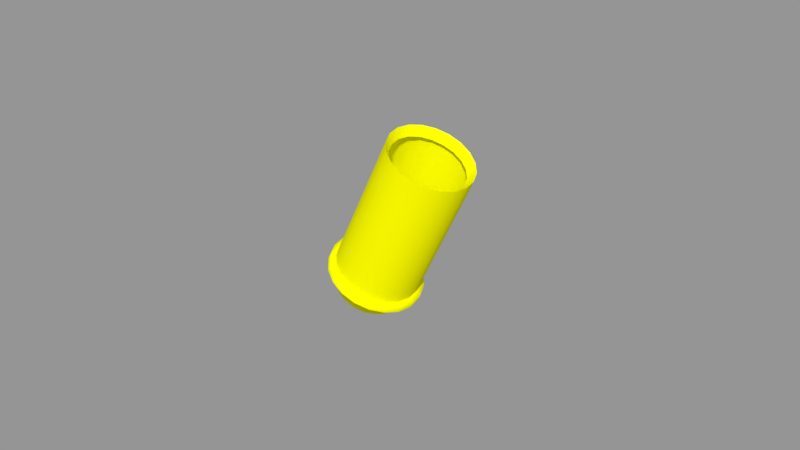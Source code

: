 # Source: Pommel_Quigon.blend  (saved by Blender 2.79.0; exported with 4.5.12 LTS)
import bpy
from mathutils import Matrix  # noqa: F401  (used for matrix-valued properties, if any)

bpy.ops.wm.read_factory_settings(use_empty=True)
scene = bpy.context.scene
scene.name = 'Scene'

# ---- collections
col_collection_1 = bpy.data.collections.new('Collection 1'); scene.collection.children.link(col_collection_1)

# ---- materials (node trees are filled in below, after node groups)
mat_blinn4sg = bpy.data.materials.new('blinn4SG')
mat_blinn4sg.alpha_threshold = 0.0
mat_blinn4sg.use_transparent_shadow = False
mat_blinn4sg.diffuse_color = (1.0, 1.0, 0.0, 1.0)
mat_blinn4sg.specular_color = (0.5, 0.5, 0.5)
mat_blinn4sg.roughness = 0.5
mat_blinn4sg.specular_intensity = 1.0

# ---- material node trees

# ---- meshes
me_pommel_qui_gon_qui_gon_grp = bpy.data.meshes.new('Pommel_Qui_gon Qui_gon_GRP')
me_pommel_qui_gon_qui_gon_grp.from_pydata([(-3.492, -10.65, 0.4169), (-3.665, -10.57, 0.793), (-5.496, -14.89, 0.4169), (-5.669, -14.81, 0.793), (-3.935, -10.44, 1.091), (-5.939, -14.68, 1.091), (-4.275, -10.28, 1.283), (-6.279, -14.52, 1.283), (-4.652, -10.1, 1.349), (-6.656, -14.34, 1.349), (-5.029, -9.922, 1.283), (-7.033, -14.16, 1.283), (-5.369, -9.762, 1.091), (-7.373, -14.0, 1.091), (-5.639, -9.634, 0.7931), (-7.643, -13.87, 0.7931), (-5.812, -9.552, 0.4169), (-7.816, -13.79, 0.4169), (-5.872, -9.524, 4.3e-05), (-7.876, -13.76, 4.3e-05), (-5.812, -9.552, -0.4169), (-7.816, -13.79, -0.4169), (-5.639, -9.634, -0.793), (-7.643, -13.87, -0.793), (-5.369, -9.762, -1.091), (-7.373, -14.0, -1.091), (-5.029, -9.922, -1.283), (-7.033, -14.16, -1.283), (-4.652, -10.1, -1.349), (-6.656, -14.34, -1.349), (-4.275, -10.28, -1.283), (-6.279, -14.52, -1.283), (-3.935, -10.44, -1.091), (-5.939, -14.68, -1.091), (-3.665, -10.57, -0.793), (-5.67, -14.81, -0.793), (-3.492, -10.65, -0.4169), (-5.496, -14.89, -0.4169), (-3.432, -10.68, -6.3e-05), (-5.437, -14.92, -6.3e-05), (-5.377, -15.01, 0.4693), (-5.571, -14.92, 0.8928), (-5.874, -14.78, 1.228), (-6.258, -14.59, 1.444), (-6.681, -14.39, 1.519), (-7.107, -14.19, 1.444), (-7.49, -14.01, 1.228), (-7.793, -13.87, 0.8931), (-7.988, -13.78, 0.4686), (-8.056, -13.74, 0.000387), (-7.988, -13.78, -0.4691), (-7.793, -13.87, -0.8928), (-7.49, -14.01, -1.228), (-7.107, -14.19, -1.444), (-6.682, -14.39, -1.518), (-6.257, -14.59, -1.444), (-5.875, -14.78, -1.228), (-5.571, -14.92, -0.8924), (-5.376, -15.01, -0.4688), (-5.309, -15.04, -0.00043), (-5.464, -15.2, 0.4693), (-5.658, -15.1, 0.8929), (-5.962, -14.96, 1.228), (-6.346, -14.78, 1.444), (-6.769, -14.58, 1.519), (-7.194, -14.38, 1.444), (-7.578, -14.2, 1.228), (-7.88, -14.05, 0.8931), (-8.076, -13.96, 0.4686), (-8.143, -13.93, 0.000417), (-8.076, -13.96, -0.4691), (-7.881, -14.05, -0.8928), (-7.577, -14.2, -1.228), (-7.194, -14.38, -1.444), (-6.769, -14.58, -1.518), (-6.345, -14.78, -1.444), (-5.962, -14.96, -1.228), (-5.659, -15.1, -0.8924), (-5.463, -15.2, -0.4688), (-5.396, -15.23, -0.000474), (-5.686, -15.1, 0.3924), (-5.855, -15.02, 0.7428), (-6.112, -14.9, 1.035), (-6.421, -14.75, 1.209), (-6.786, -14.58, 1.268), (-7.119, -14.42, 1.212), (-7.427, -14.28, 1.033), (-7.694, -14.15, 0.7395), (-7.853, -14.07, 0.4015), (-7.906, -14.05, -0.004606), (-7.856, -14.07, -0.393), (-7.688, -14.16, -0.7414), (-7.433, -14.27, -1.037), (-7.119, -14.42, -1.204), (-6.779, -14.58, -1.273), (-6.43, -14.75, -1.209), (-6.108, -14.9, -1.029), (-5.851, -15.02, -0.7457), (-5.692, -15.1, -0.3968), (-5.635, -15.12, 0.005273), (-7.766, -14.97, -0.2389), (-7.662, -15.02, -0.4482), (-7.794, -14.96, -0.004956), (-7.763, -14.97, 0.2431), (-7.667, -15.01, 0.4448), (-7.505, -15.09, 0.6242), (-7.508, -15.09, -0.6293), (-7.32, -15.18, -0.7277), (-7.103, -15.28, -0.7713), (-6.893, -15.38, -0.7321), (-6.699, -15.47, -0.6231), (-6.543, -15.55, -0.4518), (-6.447, -15.59, -0.2414), (-6.413, -15.61, 0.003255), (-6.442, -15.59, 0.2356), (-6.545, -15.55, 0.4475), (-6.701, -15.47, 0.6259), (-6.887, -15.38, 0.7296), (-7.108, -15.28, 0.7658), (-7.319, -15.18, 0.7318), (-6.267, -15.52, 0.6198), (-6.124, -15.59, 0.3269), (-6.483, -15.42, 0.8664), (-6.083, -15.61, 0.005494), (-6.739, -15.3, 1.01), (-7.045, -15.15, 1.059), (-7.343, -15.01, 1.012), (-7.6, -14.89, 0.8636), (-7.824, -14.79, 0.6156), (-7.956, -14.72, 0.337), (-7.999, -14.71, -0.00586), (-7.96, -14.72, -0.3291), (-7.817, -14.79, -0.6182), (-7.604, -14.89, -0.8684), (-7.344, -15.01, -1.004), (-7.038, -15.16, -1.064), (-6.748, -15.3, -1.011), (-6.479, -15.42, -0.8603), (-6.264, -15.52, -0.6238), (-6.13, -15.59, -0.3329), (-6.42, -15.6, 0.2438), (-6.526, -15.55, 0.463), (-6.688, -15.48, 0.6476), (-6.879, -15.39, 0.7547), (-7.108, -15.28, 0.7922), (-7.326, -15.18, 0.757), (-7.519, -15.08, 0.6458), (-7.687, -15.01, 0.4601), (-7.785, -14.96, 0.2516), (-7.818, -14.94, -0.005096), (-7.789, -14.96, -0.2471), (-7.682, -15.01, -0.4636), (-7.522, -15.08, -0.651), (-7.328, -15.18, -0.7528), (-7.103, -15.28, -0.7978), (-6.886, -15.38, -0.7573), (-6.685, -15.48, -0.6445), (-6.524, -15.55, -0.4674), (-6.424, -15.6, -0.2497), (-6.389, -15.62, 0.003399), (-3.926, -10.77, 0.6857), (-3.776, -10.84, 0.3605), (-4.159, -10.66, 0.9436), (-4.453, -10.52, 1.109), (-4.779, -10.37, 1.167), (-5.105, -10.22, 1.109), (-5.399, -10.08, 0.9437), (-5.632, -9.966, 0.6857), (-5.782, -9.895, 0.3604), (-5.834, -9.871, 3.8e-05), (-5.782, -9.895, -0.3605), (-5.632, -9.966, -0.6857), (-5.399, -10.08, -0.9437), (-5.105, -10.22, -1.109), (-4.779, -10.37, -1.167), (-4.453, -10.52, -1.109), (-4.159, -10.66, -0.9437), (-3.926, -10.77, -0.6856), (-3.776, -10.84, -0.3604), (-3.724, -10.87, -5.3e-05)], [], [(0, 1, 2), (2, 1, 3), (1, 4, 3), (3, 4, 5), (4, 6, 5), (5, 6, 7), (6, 8, 7), (7, 8, 9), (8, 10, 9), (9, 10, 11), (10, 12, 11), (11, 12, 13), (12, 14, 13), (13, 14, 15), (14, 16, 15), (15, 16, 17), (16, 18, 17), (17, 18, 19), (18, 20, 19), (19, 20, 21), (20, 22, 21), (21, 22, 23), (22, 24, 23), (23, 24, 25), (24, 26, 25), (25, 26, 27), (26, 28, 27), (27, 28, 29), (28, 30, 29), (29, 30, 31), (30, 32, 31), (31, 32, 33), (32, 34, 33), (33, 34, 35), (34, 36, 35), (35, 36, 37), (36, 38, 37), (37, 38, 39), (38, 0, 39), (39, 0, 2), (2, 3, 40), (40, 3, 41), (5, 42, 3), (3, 42, 41), (5, 7, 42), (42, 7, 43), (7, 9, 43), (43, 9, 44), (9, 11, 44), (44, 11, 45), (11, 13, 45), (45, 13, 46), (13, 15, 46), (46, 15, 47), (15, 17, 47), (47, 17, 48), (17, 19, 48), (48, 19, 49), (21, 50, 19), (19, 50, 49), (23, 51, 21), (21, 51, 50), (25, 52, 23), (23, 52, 51), (27, 53, 25), (25, 53, 52), (29, 54, 27), (27, 54, 53), (29, 31, 54), (54, 31, 55), (31, 33, 55), (55, 33, 56), (33, 35, 56), (56, 35, 57), (35, 37, 57), (57, 37, 58), (37, 39, 58), (58, 39, 59), (2, 40, 39), (39, 40, 59), (40, 41, 60), (60, 41, 61), (41, 42, 61), (61, 42, 62), (42, 43, 62), (62, 43, 63), (43, 44, 63), (63, 44, 64), (44, 45, 64), (64, 45, 65), (45, 46, 65), (65, 46, 66), (46, 47, 66), (66, 47, 67), (47, 48, 67), (67, 48, 68), (48, 49, 68), (68, 49, 69), (49, 50, 69), (69, 50, 70), (50, 51, 70), (70, 51, 71), (51, 52, 71), (71, 52, 72), (52, 53, 72), (72, 53, 73), (53, 54, 73), (73, 54, 74), (54, 55, 74), (74, 55, 75), (55, 56, 75), (75, 56, 76), (56, 57, 76), (76, 57, 77), (57, 58, 77), (77, 58, 78), (58, 59, 78), (78, 59, 79), (59, 40, 79), (79, 40, 60), (60, 61, 80), (80, 61, 81), (61, 62, 81), (81, 62, 82), (62, 63, 82), (82, 63, 83), (63, 64, 83), (83, 64, 84), (64, 65, 84), (84, 65, 85), (66, 86, 65), (65, 86, 85), (67, 87, 66), (66, 87, 86), (68, 88, 67), (67, 88, 87), (69, 89, 68), (68, 89, 88), (69, 70, 89), (89, 70, 90), (70, 71, 90), (90, 71, 91), (71, 72, 91), (91, 72, 92), (72, 73, 92), (92, 73, 93), (74, 94, 73), (73, 94, 93), (75, 95, 74), (74, 95, 94), (76, 96, 75), (75, 96, 95), (77, 97, 76), (76, 97, 96), (78, 98, 77), (77, 98, 97), (79, 99, 78), (78, 99, 98), (79, 60, 99), (99, 60, 80), (100, 101, 102), (102, 101, 103), (103, 101, 104), (104, 101, 105), (101, 106, 105), (106, 107, 105), (107, 108, 105), (108, 109, 105), (109, 110, 105), (110, 111, 105), (111, 112, 105), (112, 113, 105), (113, 114, 105), (114, 115, 105), (115, 116, 105), (116, 117, 105), (117, 118, 105), (118, 119, 105), (120, 121, 81), (81, 121, 80), (120, 81, 122), (122, 81, 82), (123, 99, 121), (121, 99, 80), (122, 82, 124), (124, 82, 83), (124, 83, 125), (125, 83, 84), (125, 84, 126), (126, 84, 85), (127, 126, 86), (86, 126, 85), (128, 127, 87), (87, 127, 86), (129, 128, 88), (88, 128, 87), (130, 129, 89), (89, 129, 88), (130, 89, 131), (131, 89, 90), (132, 131, 91), (91, 131, 90), (132, 91, 133), (133, 91, 92), (133, 92, 134), (134, 92, 93), (134, 93, 135), (135, 93, 94), (136, 135, 95), (95, 135, 94), (137, 136, 96), (96, 136, 95), (138, 137, 97), (97, 137, 96), (139, 138, 98), (98, 138, 97), (123, 139, 99), (99, 139, 98), (121, 120, 140), (140, 120, 141), (122, 142, 120), (120, 142, 141), (122, 124, 142), (142, 124, 143), (124, 125, 143), (143, 125, 144), (126, 145, 125), (125, 145, 144), (126, 127, 145), (145, 127, 146), (127, 128, 146), (146, 128, 147), (129, 148, 128), (128, 148, 147), (129, 130, 148), (148, 130, 149), (131, 150, 130), (130, 150, 149), (131, 132, 150), (150, 132, 151), (133, 152, 132), (132, 152, 151), (133, 134, 152), (152, 134, 153), (135, 154, 134), (134, 154, 153), (136, 155, 135), (135, 155, 154), (137, 156, 136), (136, 156, 155), (138, 157, 137), (137, 157, 156), (139, 158, 138), (138, 158, 157), (123, 159, 139), (139, 159, 158), (121, 140, 123), (123, 140, 159), (148, 149, 103), (103, 149, 102), (150, 100, 149), (149, 100, 102), (150, 151, 100), (100, 151, 101), (152, 106, 151), (151, 106, 101), (152, 153, 106), (106, 153, 107), (154, 108, 153), (153, 108, 107), (154, 155, 108), (108, 155, 109), (155, 156, 109), (109, 156, 110), (156, 157, 110), (110, 157, 111), (157, 158, 111), (111, 158, 112), (158, 159, 112), (112, 159, 113), (140, 114, 159), (159, 114, 113), (140, 141, 114), (114, 141, 115), (142, 116, 141), (141, 116, 115), (142, 143, 116), (116, 143, 117), (143, 144, 117), (117, 144, 118), (145, 119, 144), (144, 119, 118), (145, 146, 119), (119, 146, 105), (146, 147, 105), (105, 147, 104), (148, 103, 147), (147, 103, 104), (1, 0, 160), (160, 0, 161), (4, 1, 162), (162, 1, 160), (6, 4, 163), (163, 4, 162), (8, 6, 164), (164, 6, 163), (10, 8, 165), (165, 8, 164), (12, 10, 166), (166, 10, 165), (14, 12, 167), (167, 12, 166), (16, 14, 168), (168, 14, 167), (18, 16, 169), (169, 16, 168), (20, 18, 170), (170, 18, 169), (22, 20, 171), (171, 20, 170), (24, 22, 172), (172, 22, 171), (26, 24, 173), (173, 24, 172), (28, 26, 174), (174, 26, 173), (30, 28, 175), (175, 28, 174), (32, 30, 176), (176, 30, 175), (34, 32, 177), (177, 32, 176), (36, 34, 178), (178, 34, 177), (38, 36, 179), (179, 36, 178), (0, 38, 161), (161, 38, 179)])
me_pommel_qui_gon_qui_gon_grp.polygons.foreach_set('use_smooth', [True] * 338)
_k = set([(0, 1), (0, 38), (1, 4), (2, 3), (2, 39), (3, 5), (4, 6), (5, 7), (6, 8), (7, 9), (8, 10), (9, 11), (10, 12), (11, 13), (12, 14), (13, 15), (14, 16), (15, 17), (16, 18), (17, 19), (18, 20), (19, 21), (20, 22), (21, 23), (22, 24), (23, 25), (24, 26), (25, 27), (26, 28), (27, 29), (28, 30), (29, 31), (30, 32), (31, 33), (32, 34), (33, 35), (34, 36), (35, 37), (36, 38), (37, 39), (60, 61), (60, 79), (61, 62), (62, 63), (63, 64), (64, 65), (65, 66), (66, 67), (67, 68), (68, 69), (69, 70), (70, 71), (71, 72), (72, 73), (73, 74), (74, 75), (75, 76), (76, 77), (77, 78), (78, 79), (80, 81), (80, 99), (81, 82), (82, 83), (83, 84), (84, 85), (85, 86), (86, 87), (87, 88), (88, 89), (89, 90), (90, 91), (91, 92), (92, 93), (93, 94), (94, 95), (95, 96), (96, 97), (97, 98), (98, 99), (160, 161), (160, 162), (161, 179), (162, 163), (163, 164), (164, 165), (165, 166), (166, 167), (167, 168), (168, 169), (169, 170), (170, 171), (171, 172), (172, 173), (173, 174), (174, 175), (175, 176), (176, 177), (177, 178), (178, 179)])
me_pommel_qui_gon_qui_gon_grp.attributes.new('sharp_edge', 'BOOLEAN', 'EDGE').data.foreach_set('value', [ (min(e.vertices), max(e.vertices)) in _k for e in me_pommel_qui_gon_qui_gon_grp.edges])
_uv = me_pommel_qui_gon_qui_gon_grp.uv_layers.new(name='UVMap')
_uv.uv.foreach_set('vector', [0.2234, 0.9658, 0.2091, 0.9659, 0.2229, 0.8033, 0.2229, 0.8033, 0.2091, 0.9659, 0.2081, 0.8033, 0.2091, 0.9659, 0.1947, 0.966, 0.2081, 0.8033, 0.2081, 0.8033, 0.1947, 0.966, 0.1934, 0.8034, 0.1947, 0.966, 0.1803, 0.9662, 0.1934, 0.8034, 0.1934, 0.8034, 0.1803, 0.9662, 0.1786, 0.8035, 0.1803, 0.9662, 0.1659, 0.9663, 0.1786, 0.8035, 0.1786, 0.8035, 0.1659, 0.9663, 0.1638, 0.8037, 0.1659, 0.9663, 0.1516, 0.9666, 0.1638, 0.8037, 0.1638, 0.8037, 0.1516, 0.9666, 0.149, 0.8039, 0.1516, 0.9666, 0.1372, 0.9668, 0.149, 0.8039, 0.149, 0.8039, 0.1372, 0.9668, 0.1342, 0.8042, 0.1372, 0.9668, 0.1228, 0.9671, 0.1342, 0.8042, 0.1342, 0.8042, 0.1228, 0.9671, 0.1194, 0.8045, 0.1228, 0.9671, 0.1084, 0.9674, 0.1194, 0.8045, 0.1194, 0.8045, 0.1084, 0.9674, 0.1046, 0.8048, 0.1084, 0.9674, 0.09406, 0.9678, 0.1046, 0.8048, 0.1046, 0.8048, 0.09406, 0.9678, 0.08984, 0.8052, 0.09406, 0.9678, 0.07967, 0.9682, 0.08984, 0.8052, 0.08984, 0.8052, 0.07967, 0.9682, 0.07507, 0.8057, 0.07967, 0.9682, 0.06527, 0.9687, 0.07507, 0.8057, 0.07507, 0.8057, 0.06527, 0.9687, 0.0603, 0.8061, 0.06527, 0.9687, 0.05085, 0.9694, 0.0603, 0.8061, 0.0603, 0.8061, 0.05085, 0.9694, 0.04556, 0.8066, 0.05085, 0.9694, 0.03638, 0.9703, 0.04556, 0.8066, 0.04556, 0.8066, 0.03638, 0.9703, 0.03085, 0.8072, 0.03638, 0.9703, 0.02184, 0.9716, 0.03085, 0.8072, 0.03085, 0.8072, 0.02184, 0.9716, 0.01622, 0.8077, 0.31, 0.9678, 0.2954, 0.9668, 0.3116, 0.8038, 0.3116, 0.8038, 0.2954, 0.9668, 0.2968, 0.8036, 0.2954, 0.9668, 0.281, 0.9662, 0.2968, 0.8036, 0.2968, 0.8036, 0.281, 0.9662, 0.2821, 0.8035, 0.281, 0.9662, 0.2666, 0.966, 0.2821, 0.8035, 0.2821, 0.8035, 0.2666, 0.966, 0.2673, 0.8034, 0.2666, 0.966, 0.2522, 0.9658, 0.2673, 0.8034, 0.2673, 0.8034, 0.2522, 0.9658, 0.2525, 0.8033, 0.2522, 0.9658, 0.2378, 0.9658, 0.2525, 0.8033, 0.2525, 0.8033, 0.2378, 0.9658, 0.2377, 0.8032, 0.2378, 0.9658, 0.2234, 0.9658, 0.2377, 0.8032, 0.2377, 0.8032, 0.2234, 0.9658, 0.2229, 0.8033, 0.8475, 0.7947, 0.833, 0.7757, 0.8565, 0.7899, 0.8565, 0.7899, 0.833, 0.7757, 0.84, 0.7683, 0.8133, 0.7621, 0.8177, 0.753, 0.833, 0.7757, 0.833, 0.7757, 0.8177, 0.753, 0.84, 0.7683, 0.8133, 0.7621, 0.7904, 0.7553, 0.8177, 0.753, 0.8177, 0.753, 0.7904, 0.7553, 0.7917, 0.7452, 0.7904, 0.7553, 0.7664, 0.7559, 0.7917, 0.7452, 0.7917, 0.7452, 0.7664, 0.7559, 0.7646, 0.7459, 0.7664, 0.7559, 0.7438, 0.7638, 0.7646, 0.7459, 0.7646, 0.7459, 0.7438, 0.7638, 0.7389, 0.7549, 0.7438, 0.7638, 0.7248, 0.7784, 0.7389, 0.7549, 0.7389, 0.7549, 0.7248, 0.7784, 0.7173, 0.7714, 0.7248, 0.7784, 0.7112, 0.7981, 0.7173, 0.7714, 0.7173, 0.7714, 0.7112, 0.7981, 0.702, 0.7937, 0.7112, 0.7981, 0.7044, 0.821, 0.702, 0.7937, 0.702, 0.7937, 0.7044, 0.821, 0.6942, 0.8197, 0.7044, 0.821, 0.705, 0.845, 0.6942, 0.8197, 0.6942, 0.8197, 0.705, 0.845, 0.6949, 0.8468, 0.713, 0.8676, 0.704, 0.8724, 0.705, 0.845, 0.705, 0.845, 0.704, 0.8724, 0.6949, 0.8468, 0.7275, 0.8866, 0.7204, 0.894, 0.713, 0.8676, 0.713, 0.8676, 0.7204, 0.894, 0.704, 0.8724, 0.7472, 0.9001, 0.7427, 0.9093, 0.7275, 0.8866, 0.7275, 0.8866, 0.7427, 0.9093, 0.7204, 0.894, 0.7702, 0.907, 0.7688, 0.9171, 0.7472, 0.9001, 0.7472, 0.9001, 0.7688, 0.9171, 0.7427, 0.9093, 0.7941, 0.9064, 0.7959, 0.9164, 0.7702, 0.907, 0.7702, 0.907, 0.7959, 0.9164, 0.7688, 0.9171, 0.7941, 0.9064, 0.8166, 0.8984, 0.7959, 0.9164, 0.7959, 0.9164, 0.8166, 0.8984, 0.8215, 0.9073, 0.8166, 0.8984, 0.8357, 0.8839, 0.8215, 0.9073, 0.8215, 0.9073, 0.8357, 0.8839, 0.843, 0.8909, 0.8357, 0.8839, 0.8493, 0.8642, 0.843, 0.8909, 0.843, 0.8909, 0.8493, 0.8642, 0.8584, 0.8686, 0.8493, 0.8642, 0.8561, 0.8412, 0.8584, 0.8686, 0.8584, 0.8686, 0.8561, 0.8412, 0.8662, 0.8425, 0.8561, 0.8412, 0.8555, 0.8173, 0.8662, 0.8425, 0.8662, 0.8425, 0.8555, 0.8173, 0.8655, 0.8155, 0.8475, 0.7947, 0.8565, 0.7899, 0.8555, 0.8173, 0.8555, 0.8173, 0.8565, 0.7899, 0.8655, 0.8155, 0.8565, 0.7899, 0.84, 0.7683, 0.8666, 0.7843, 0.8666, 0.7843, 0.84, 0.7683, 0.848, 0.7599, 0.84, 0.7683, 0.8177, 0.753, 0.848, 0.7599, 0.848, 0.7599, 0.8177, 0.753, 0.8227, 0.7425, 0.8177, 0.753, 0.7917, 0.7452, 0.8227, 0.7425, 0.8227, 0.7425, 0.7917, 0.7452, 0.7932, 0.7337, 0.7917, 0.7452, 0.7646, 0.7459, 0.7932, 0.7337, 0.7932, 0.7337, 0.7646, 0.7459, 0.7625, 0.7345, 0.7646, 0.7459, 0.7389, 0.7549, 0.7625, 0.7345, 0.7625, 0.7345, 0.7389, 0.7549, 0.7334, 0.7447, 0.7389, 0.7549, 0.7173, 0.7714, 0.7334, 0.7447, 0.7334, 0.7447, 0.7173, 0.7714, 0.7089, 0.7635, 0.7173, 0.7714, 0.702, 0.7937, 0.7089, 0.7635, 0.7089, 0.7635, 0.702, 0.7937, 0.6915, 0.7887, 0.702, 0.7937, 0.6942, 0.8197, 0.6915, 0.7887, 0.6915, 0.7887, 0.6942, 0.8197, 0.6827, 0.8183, 0.6942, 0.8197, 0.6949, 0.8468, 0.6827, 0.8183, 0.6827, 0.8183, 0.6949, 0.8468, 0.6835, 0.849, 0.6949, 0.8468, 0.704, 0.8724, 0.6835, 0.849, 0.6835, 0.849, 0.704, 0.8724, 0.6938, 0.878, 0.704, 0.8724, 0.7204, 0.894, 0.6938, 0.878, 0.6938, 0.878, 0.7204, 0.894, 0.7125, 0.9024, 0.7204, 0.894, 0.7427, 0.9093, 0.7125, 0.9024, 0.7125, 0.9024, 0.7427, 0.9093, 0.7378, 0.9198, 0.7427, 0.9093, 0.7688, 0.9171, 0.7378, 0.9198, 0.7378, 0.9198, 0.7688, 0.9171, 0.7673, 0.9286, 0.7688, 0.9171, 0.7959, 0.9164, 0.7673, 0.9286, 0.7673, 0.9286, 0.7959, 0.9164, 0.7981, 0.9277, 0.7959, 0.9164, 0.8215, 0.9073, 0.7981, 0.9277, 0.7981, 0.9277, 0.8215, 0.9073, 0.827, 0.9175, 0.8215, 0.9073, 0.843, 0.8909, 0.827, 0.9175, 0.827, 0.9175, 0.843, 0.8909, 0.8515, 0.8988, 0.843, 0.8909, 0.8584, 0.8686, 0.8515, 0.8988, 0.8515, 0.8988, 0.8584, 0.8686, 0.8689, 0.8735, 0.8584, 0.8686, 0.8662, 0.8425, 0.8689, 0.8735, 0.8689, 0.8735, 0.8662, 0.8425, 0.8777, 0.844, 0.8662, 0.8425, 0.8655, 0.8155, 0.8777, 0.844, 0.8777, 0.844, 0.8655, 0.8155, 0.8769, 0.8133, 0.8655, 0.8155, 0.8565, 0.7899, 0.8769, 0.8133, 0.8769, 0.8133, 0.8565, 0.7899, 0.8666, 0.7843, 0.6875, 0.435, 0.6945, 0.4063, 0.7032, 0.4362, 0.7032, 0.4362, 0.6945, 0.4063, 0.7095, 0.4124, 0.6945, 0.4063, 0.7101, 0.3813, 0.7095, 0.4124, 0.7095, 0.4124, 0.7101, 0.3813, 0.7227, 0.3906, 0.7101, 0.3813, 0.7327, 0.3622, 0.7227, 0.3906, 0.7227, 0.3906, 0.7327, 0.3622, 0.7409, 0.3753, 0.7327, 0.3622, 0.76, 0.351, 0.7409, 0.3753, 0.7409, 0.3753, 0.76, 0.351, 0.7645, 0.366, 0.76, 0.351, 0.7896, 0.3489, 0.7645, 0.366, 0.7645, 0.366, 0.7896, 0.3489, 0.7876, 0.3641, 0.8184, 0.3559, 0.8108, 0.3701, 0.7896, 0.3489, 0.7896, 0.3489, 0.8108, 0.3701, 0.7876, 0.3641, 0.8434, 0.3715, 0.8328, 0.3838, 0.8184, 0.3559, 0.8184, 0.3559, 0.8328, 0.3838, 0.8108, 0.3701, 0.8625, 0.3941, 0.8483, 0.4017, 0.8434, 0.3715, 0.8434, 0.3715, 0.8483, 0.4017, 0.8328, 0.3838, 0.8736, 0.4214, 0.8575, 0.4255, 0.8625, 0.3941, 0.8625, 0.3941, 0.8575, 0.4255, 0.8483, 0.4017, 0.8736, 0.4214, 0.8757, 0.4509, 0.8575, 0.4255, 0.8575, 0.4255, 0.8757, 0.4509, 0.8598, 0.4498, 0.8757, 0.4509, 0.8687, 0.4796, 0.8598, 0.4498, 0.8598, 0.4498, 0.8687, 0.4796, 0.8533, 0.4736, 0.8687, 0.4796, 0.8531, 0.5047, 0.8533, 0.4736, 0.8533, 0.4736, 0.8531, 0.5047, 0.8405, 0.4954, 0.8531, 0.5047, 0.8305, 0.5238, 0.8405, 0.4954, 0.8405, 0.4954, 0.8305, 0.5238, 0.8218, 0.5104, 0.8031, 0.5349, 0.8, 0.52, 0.8305, 0.5238, 0.8305, 0.5238, 0.8, 0.52, 0.8218, 0.5104, 0.7736, 0.5371, 0.7757, 0.5216, 0.8031, 0.5349, 0.8031, 0.5349, 0.7757, 0.5216, 0.8, 0.52, 0.7449, 0.53, 0.7516, 0.5157, 0.7736, 0.5371, 0.7736, 0.5371, 0.7516, 0.5157, 0.7757, 0.5216, 0.7198, 0.5144, 0.7304, 0.5026, 0.7449, 0.53, 0.7449, 0.53, 0.7304, 0.5026, 0.7516, 0.5157, 0.7007, 0.4918, 0.7148, 0.4839, 0.7198, 0.5144, 0.7198, 0.5144, 0.7148, 0.4839, 0.7304, 0.5026, 0.6896, 0.4645, 0.7053, 0.4605, 0.7007, 0.4918, 0.7007, 0.4918, 0.7053, 0.4605, 0.7148, 0.4839, 0.6896, 0.4645, 0.6875, 0.435, 0.7053, 0.4605, 0.7053, 0.4605, 0.6875, 0.435, 0.7032, 0.4362, 0.5569, 0.1895, 0.5523, 0.2073, 0.5547, 0.1716, 0.5547, 0.1716, 0.5523, 0.2073, 0.5475, 0.1538, 0.5475, 0.1538, 0.5523, 0.2073, 0.5357, 0.1409, 0.5357, 0.1409, 0.5523, 0.2073, 0.519, 0.131, 0.5523, 0.2073, 0.5432, 0.2239, 0.519, 0.131, 0.5432, 0.2239, 0.5296, 0.2352, 0.519, 0.131, 0.5296, 0.2352, 0.5126, 0.243, 0.519, 0.131, 0.5126, 0.243, 0.4946, 0.2445, 0.519, 0.131, 0.4946, 0.2445, 0.4765, 0.2405, 0.519, 0.131, 0.4765, 0.2405, 0.4605, 0.2311, 0.519, 0.131, 0.4605, 0.2311, 0.4486, 0.2175, 0.519, 0.131, 0.4486, 0.2175, 0.4411, 0.2, 0.519, 0.131, 0.4411, 0.2, 0.4392, 0.1822, 0.519, 0.131, 0.4392, 0.1822, 0.4436, 0.1643, 0.519, 0.131, 0.4436, 0.1643, 0.453, 0.1477, 0.519, 0.131, 0.453, 0.1477, 0.4663, 0.1361, 0.519, 0.131, 0.4663, 0.1361, 0.4837, 0.1288, 0.519, 0.131, 0.4837, 0.1288, 0.5017, 0.1269, 0.519, 0.131, 0.4115, 0.8095, 0.4057, 0.828, 0.376, 0.7936, 0.376, 0.7936, 0.4057, 0.828, 0.3694, 0.8246, 0.4115, 0.8095, 0.376, 0.7936, 0.4214, 0.7923, 0.4214, 0.7923, 0.376, 0.7936, 0.394, 0.7664, 0.4082, 0.8467, 0.3705, 0.8559, 0.4057, 0.828, 0.4057, 0.828, 0.3705, 0.8559, 0.3694, 0.8246, 0.4214, 0.7923, 0.394, 0.7664, 0.4356, 0.7804, 0.4356, 0.7804, 0.394, 0.7664, 0.4175, 0.7475, 0.4356, 0.7804, 0.4175, 0.7475, 0.4543, 0.7728, 0.4543, 0.7728, 0.4175, 0.7475, 0.4472, 0.7364, 0.4543, 0.7728, 0.4472, 0.7364, 0.4738, 0.771, 0.4738, 0.771, 0.4472, 0.7364, 0.476, 0.7352, 0.4921, 0.7759, 0.4738, 0.771, 0.5051, 0.7414, 0.5051, 0.7414, 0.4738, 0.771, 0.476, 0.7352, 0.5095, 0.7868, 0.4921, 0.7759, 0.533, 0.7578, 0.533, 0.7578, 0.4921, 0.7759, 0.5051, 0.7414, 0.5214, 0.8007, 0.5095, 0.7868, 0.5529, 0.7803, 0.5529, 0.7803, 0.5095, 0.7868, 0.533, 0.7578, 0.5283, 0.8195, 0.5214, 0.8007, 0.566, 0.8102, 0.566, 0.8102, 0.5214, 0.8007, 0.5529, 0.7803, 0.5283, 0.8195, 0.566, 0.8102, 0.531, 0.8382, 0.531, 0.8382, 0.566, 0.8102, 0.5673, 0.8415, 0.5251, 0.8565, 0.531, 0.8382, 0.5606, 0.8723, 0.5606, 0.8723, 0.531, 0.8382, 0.5673, 0.8415, 0.5251, 0.8565, 0.5606, 0.8723, 0.5155, 0.8738, 0.5155, 0.8738, 0.5606, 0.8723, 0.5429, 0.8994, 0.5155, 0.8738, 0.5429, 0.8994, 0.501, 0.8857, 0.501, 0.8857, 0.5429, 0.8994, 0.5191, 0.9181, 0.501, 0.8857, 0.5191, 0.9181, 0.4825, 0.8939, 0.4825, 0.8939, 0.5191, 0.9181, 0.4915, 0.9287, 0.4632, 0.8948, 0.4825, 0.8939, 0.4614, 0.9317, 0.4614, 0.9317, 0.4825, 0.8939, 0.4915, 0.9287, 0.4442, 0.8901, 0.4632, 0.8948, 0.4311, 0.925, 0.4311, 0.925, 0.4632, 0.8948, 0.4614, 0.9317, 0.4275, 0.8798, 0.4442, 0.8901, 0.4041, 0.909, 0.4041, 0.909, 0.4442, 0.8901, 0.4311, 0.925, 0.4152, 0.8653, 0.4275, 0.8798, 0.3836, 0.8857, 0.3836, 0.8857, 0.4275, 0.8798, 0.4041, 0.909, 0.4082, 0.8467, 0.4152, 0.8653, 0.3705, 0.8559, 0.3705, 0.8559, 0.4152, 0.8653, 0.3836, 0.8857, 0.4057, 0.828, 0.4115, 0.8095, 0.4235, 0.8294, 0.4235, 0.8294, 0.4115, 0.8095, 0.4272, 0.8159, 0.4214, 0.7923, 0.4347, 0.8034, 0.4115, 0.8095, 0.4115, 0.8095, 0.4347, 0.8034, 0.4272, 0.8159, 0.4214, 0.7923, 0.4356, 0.7804, 0.4347, 0.8034, 0.4347, 0.8034, 0.4356, 0.7804, 0.445, 0.7947, 0.4356, 0.7804, 0.4543, 0.7728, 0.445, 0.7947, 0.445, 0.7947, 0.4543, 0.7728, 0.4585, 0.7894, 0.4738, 0.771, 0.4723, 0.7881, 0.4543, 0.7728, 0.4543, 0.7728, 0.4723, 0.7881, 0.4585, 0.7894, 0.4738, 0.771, 0.4921, 0.7759, 0.4723, 0.7881, 0.4723, 0.7881, 0.4921, 0.7759, 0.4855, 0.7916, 0.4921, 0.7759, 0.5095, 0.7868, 0.4855, 0.7916, 0.4855, 0.7916, 0.5095, 0.7868, 0.4981, 0.7995, 0.5214, 0.8007, 0.5068, 0.8096, 0.5095, 0.7868, 0.5095, 0.7868, 0.5068, 0.8096, 0.4981, 0.7995, 0.5214, 0.8007, 0.5283, 0.8195, 0.5068, 0.8096, 0.5068, 0.8096, 0.5283, 0.8195, 0.512, 0.8232, 0.531, 0.8382, 0.5135, 0.8369, 0.5283, 0.8195, 0.5283, 0.8195, 0.5135, 0.8369, 0.512, 0.8232, 0.531, 0.8382, 0.5251, 0.8565, 0.5135, 0.8369, 0.5135, 0.8369, 0.5251, 0.8565, 0.5096, 0.8502, 0.5155, 0.8738, 0.5025, 0.8628, 0.5251, 0.8565, 0.5251, 0.8565, 0.5025, 0.8628, 0.5096, 0.8502, 0.5155, 0.8738, 0.501, 0.8857, 0.5025, 0.8628, 0.5025, 0.8628, 0.501, 0.8857, 0.4919, 0.8713, 0.4825, 0.8939, 0.4788, 0.877, 0.501, 0.8857, 0.501, 0.8857, 0.4788, 0.877, 0.4919, 0.8713, 0.4632, 0.8948, 0.465, 0.8779, 0.4825, 0.8939, 0.4825, 0.8939, 0.465, 0.8779, 0.4788, 0.877, 0.4442, 0.8901, 0.4512, 0.8745, 0.4632, 0.8948, 0.4632, 0.8948, 0.4512, 0.8745, 0.465, 0.8779, 0.4275, 0.8798, 0.4391, 0.867, 0.4442, 0.8901, 0.4442, 0.8901, 0.4391, 0.867, 0.4512, 0.8745, 0.4152, 0.8653, 0.4302, 0.8565, 0.4275, 0.8798, 0.4275, 0.8798, 0.4302, 0.8565, 0.4391, 0.867, 0.4082, 0.8467, 0.4248, 0.843, 0.4152, 0.8653, 0.4152, 0.8653, 0.4248, 0.843, 0.4302, 0.8565, 0.4057, 0.828, 0.4235, 0.8294, 0.4082, 0.8467, 0.4082, 0.8467, 0.4235, 0.8294, 0.4248, 0.843, 0.5068, 0.8096, 0.512, 0.8232, 0.5055, 0.8103, 0.5055, 0.8103, 0.512, 0.8232, 0.5106, 0.8235, 0.5135, 0.8369, 0.512, 0.8367, 0.512, 0.8232, 0.512, 0.8232, 0.512, 0.8367, 0.5106, 0.8235, 0.5135, 0.8369, 0.5096, 0.8502, 0.512, 0.8367, 0.512, 0.8367, 0.5096, 0.8502, 0.5083, 0.8497, 0.5025, 0.8628, 0.5013, 0.8619, 0.5096, 0.8502, 0.5096, 0.8502, 0.5013, 0.8619, 0.5083, 0.8497, 0.5025, 0.8628, 0.4919, 0.8713, 0.5013, 0.8619, 0.5013, 0.8619, 0.4919, 0.8713, 0.4911, 0.87, 0.4788, 0.877, 0.4785, 0.8755, 0.4919, 0.8713, 0.4919, 0.8713, 0.4785, 0.8755, 0.4911, 0.87, 0.4788, 0.877, 0.465, 0.8779, 0.4785, 0.8755, 0.4785, 0.8755, 0.465, 0.8779, 0.4651, 0.8764, 0.465, 0.8779, 0.4512, 0.8745, 0.4651, 0.8764, 0.4651, 0.8764, 0.4512, 0.8745, 0.4518, 0.8731, 0.4512, 0.8745, 0.4391, 0.867, 0.4518, 0.8731, 0.4518, 0.8731, 0.4391, 0.867, 0.4401, 0.8659, 0.4391, 0.867, 0.4302, 0.8565, 0.4401, 0.8659, 0.4401, 0.8659, 0.4302, 0.8565, 0.4315, 0.8557, 0.4302, 0.8565, 0.4248, 0.843, 0.4315, 0.8557, 0.4315, 0.8557, 0.4248, 0.843, 0.4262, 0.8427, 0.4235, 0.8294, 0.425, 0.8295, 0.4248, 0.843, 0.4248, 0.843, 0.425, 0.8295, 0.4262, 0.8427, 0.4235, 0.8294, 0.4272, 0.8159, 0.425, 0.8295, 0.425, 0.8295, 0.4272, 0.8159, 0.4286, 0.8164, 0.4347, 0.8034, 0.4358, 0.8044, 0.4272, 0.8159, 0.4272, 0.8159, 0.4358, 0.8044, 0.4286, 0.8164, 0.4347, 0.8034, 0.445, 0.7947, 0.4358, 0.8044, 0.4358, 0.8044, 0.445, 0.7947, 0.4458, 0.796, 0.445, 0.7947, 0.4585, 0.7894, 0.4458, 0.796, 0.4458, 0.796, 0.4585, 0.7894, 0.4588, 0.7908, 0.4723, 0.7881, 0.4722, 0.7897, 0.4585, 0.7894, 0.4585, 0.7894, 0.4722, 0.7897, 0.4588, 0.7908, 0.4723, 0.7881, 0.4855, 0.7916, 0.4722, 0.7897, 0.4722, 0.7897, 0.4855, 0.7916, 0.4849, 0.793, 0.4855, 0.7916, 0.4981, 0.7995, 0.4849, 0.793, 0.4849, 0.793, 0.4981, 0.7995, 0.4971, 0.8006, 0.5068, 0.8096, 0.5055, 0.8103, 0.4981, 0.7995, 0.4981, 0.7995, 0.5055, 0.8103, 0.4971, 0.8006, 0.2091, 0.9659, 0.2234, 0.9658, 0.2091, 0.978, 0.2091, 0.978, 0.2234, 0.9658, 0.2234, 0.9779, 0.1947, 0.966, 0.2091, 0.9659, 0.1948, 0.9781, 0.1948, 0.9781, 0.2091, 0.9659, 0.2091, 0.978, 0.1803, 0.9662, 0.1947, 0.966, 0.1804, 0.9782, 0.1804, 0.9782, 0.1947, 0.966, 0.1948, 0.9781, 0.1659, 0.9663, 0.1803, 0.9662, 0.1661, 0.9784, 0.1661, 0.9784, 0.1803, 0.9662, 0.1804, 0.9782, 0.1516, 0.9666, 0.1659, 0.9663, 0.1517, 0.9786, 0.1517, 0.9786, 0.1659, 0.9663, 0.1661, 0.9784, 0.1372, 0.9668, 0.1516, 0.9666, 0.1374, 0.9789, 0.1374, 0.9789, 0.1516, 0.9666, 0.1517, 0.9786, 0.1228, 0.9671, 0.1372, 0.9668, 0.123, 0.9791, 0.123, 0.9791, 0.1372, 0.9668, 0.1374, 0.9789, 0.1084, 0.9674, 0.1228, 0.9671, 0.1087, 0.9795, 0.1087, 0.9795, 0.1228, 0.9671, 0.123, 0.9791, 0.09406, 0.9678, 0.1084, 0.9674, 0.09438, 0.9798, 0.09438, 0.9798, 0.1084, 0.9674, 0.1087, 0.9795, 0.07967, 0.9682, 0.09406, 0.9678, 0.08009, 0.9803, 0.08009, 0.9803, 0.09406, 0.9678, 0.09438, 0.9798, 0.06527, 0.9687, 0.07967, 0.9682, 0.06588, 0.9808, 0.06588, 0.9808, 0.07967, 0.9682, 0.08009, 0.9803, 0.05085, 0.9694, 0.06527, 0.9687, 0.05182, 0.9814, 0.05182, 0.9814, 0.06527, 0.9687, 0.06588, 0.9808, 0.03638, 0.9703, 0.05085, 0.9694, 0.03808, 0.9823, 0.03808, 0.9823, 0.05085, 0.9694, 0.05182, 0.9814, 0.02184, 0.9716, 0.03638, 0.9703, 0.025, 0.9839, 0.025, 0.9839, 0.03638, 0.9703, 0.03808, 0.9823, 0.2954, 0.9668, 0.31, 0.9678, 0.2941, 0.9786, 0.2941, 0.9786, 0.31, 0.9678, 0.307, 0.9799, 0.281, 0.9662, 0.2954, 0.9668, 0.2803, 0.9782, 0.2803, 0.9782, 0.2954, 0.9668, 0.2941, 0.9786, 0.2666, 0.966, 0.281, 0.9662, 0.2663, 0.978, 0.2663, 0.978, 0.281, 0.9662, 0.2803, 0.9782, 0.2522, 0.9658, 0.2666, 0.966, 0.2521, 0.9779, 0.2521, 0.9779, 0.2666, 0.966, 0.2663, 0.978, 0.2378, 0.9658, 0.2522, 0.9658, 0.2378, 0.9779, 0.2378, 0.9779, 0.2522, 0.9658, 0.2521, 0.9779, 0.2234, 0.9658, 0.2378, 0.9658, 0.2234, 0.9779, 0.2234, 0.9779, 0.2378, 0.9658, 0.2378, 0.9779])
me_pommel_qui_gon_qui_gon_grp.materials.append(mat_blinn4sg)
me_pommel_qui_gon_qui_gon_grp.use_remesh_preserve_volume = False
me_pommel_qui_gon_qui_gon_grp.use_remesh_preserve_attributes = False
me_pommel_qui_gon_qui_gon_grp.use_mirror_vertex_groups = False
me_pommel_qui_gon_qui_gon_grp.update()
me_pommel_qui_gon_qui_gon_grp.normals_split_custom_set([tuple(v) for v in zip(*[iter([0.861, -0.404, 0.3091, 0.7325, -0.3433, 0.5879, 0.8598, -0.4065, 0.309, 0.8598, -0.4065, 0.309, 0.7325, -0.3433, 0.5879, 0.7314, -0.3457, 0.5878, 0.7325, -0.3433, 0.5879, 0.5324, -0.2487, 0.8091, 0.7314, -0.3457, 0.5878, 0.7314, -0.3457, 0.5878, 0.5324, -0.2487, 0.8091, 0.5313, -0.2512, 0.8091, 0.5324, -0.2487, 0.8091, 0.2805, -0.1296, 0.9511, 0.5313, -0.2512, 0.8091, 0.5313, -0.2512, 0.8091, 0.2805, -0.1296, 0.9511, 0.2801, -0.131, 0.951, 0.2805, -0.1296, 0.9511, 0.001063, 0.002509, 1.0, 0.2801, -0.131, 0.951, 0.2801, -0.131, 0.951, 0.001063, 0.002509, 1.0, 0.0005832, 0.00106, 1.0, 0.001063, 0.002509, 1.0, -0.2784, 0.1345, 0.951, 0.0005832, 0.00106, 1.0, 0.0005832, 0.00106, 1.0, -0.2784, 0.1345, 0.951, -0.2788, 0.1331, 0.9511, -0.2784, 0.1345, 0.951, -0.5303, 0.2537, 0.809, -0.2788, 0.1331, 0.9511, -0.2788, 0.1331, 0.9511, -0.5303, 0.2537, 0.809, -0.5308, 0.2522, 0.8091, -0.5303, 0.2537, 0.809, -0.7304, 0.3482, 0.5877, -0.5308, 0.2522, 0.8091, -0.5308, 0.2522, 0.8091, -0.7304, 0.3482, 0.5877, -0.7309, 0.3468, 0.5878, -0.7304, 0.3482, 0.5877, -0.8587, 0.4089, 0.3089, -0.7309, 0.3468, 0.5878, -0.7309, 0.3468, 0.5878, -0.8587, 0.4089, 0.3089, -0.8593, 0.4075, 0.3091, -0.8587, 0.4089, 0.3089, -0.9029, 0.4298, -9.821e-05, -0.8593, 0.4075, 0.3091, -0.8593, 0.4075, 0.3091, -0.9029, 0.4298, -9.821e-05, -0.9041, 0.4274, 2.833e-06, -0.9029, 0.4298, -9.821e-05, -0.8586, 0.4089, -0.3091, -0.9041, 0.4274, 2.833e-06, -0.9041, 0.4274, 2.833e-06, -0.8586, 0.4089, -0.3091, -0.8601, 0.4067, -0.3078, -0.8586, 0.4089, -0.3091, -0.7302, 0.3481, -0.5879, -0.8601, 0.4067, -0.3078, -0.8601, 0.4067, -0.3078, -0.7302, 0.3481, -0.5879, -0.732, 0.3461, -0.5869, -0.7302, 0.3481, -0.5879, -0.5302, 0.2536, -0.8091, -0.732, 0.3461, -0.5869, -0.732, 0.3461, -0.5869, -0.5302, 0.2536, -0.8091, -0.5323, 0.2517, -0.8083, -0.5302, 0.2536, -0.8091, -0.2782, 0.1345, -0.9511, -0.5323, 0.2517, -0.8083, -0.5323, 0.2517, -0.8083, -0.2782, 0.1345, -0.9511, -0.2804, 0.1326, -0.9507, -0.2782, 0.1345, -0.9511, 0.001256, 0.002361, -1.0, -0.2804, 0.1326, -0.9507, -0.2804, 0.1326, -0.9507, 0.001256, 0.002361, -1.0, 2.171e-05, -1.011e-05, -1.0, 0.001256, 0.002361, -1.0, 0.2806, -0.1297, -0.951, 2.171e-05, -1.011e-05, -1.0, 2.171e-05, -1.011e-05, -1.0, 0.2806, -0.1297, -0.951, 0.2798, -0.1309, -0.9511, 0.2806, -0.1297, -0.951, 0.5326, -0.2488, -0.8089, 0.2798, -0.1309, -0.9511, 0.2798, -0.1309, -0.9511, 0.5326, -0.2488, -0.8089, 0.5319, -0.2501, -0.8091, 0.5326, -0.2488, -0.8089, 0.7326, -0.3434, -0.5877, 0.5319, -0.2501, -0.8091, 0.5319, -0.2501, -0.8091, 0.7326, -0.3434, -0.5877, 0.7319, -0.3446, -0.5879, 0.7326, -0.3434, -0.5877, 0.861, -0.404, -0.3089, 0.7319, -0.3446, -0.5879, 0.7319, -0.3446, -0.5879, 0.861, -0.404, -0.3089, 0.8603, -0.4053, -0.3091, 0.861, -0.404, -0.3089, 0.9052, -0.4249, 0.0001762, 0.8603, -0.4053, -0.3091, 0.8603, -0.4053, -0.3091, 0.9052, -0.4249, 0.0001762, 0.9041, -0.4274, 7.508e-05, 0.9052, -0.4249, 0.0001762, 0.861, -0.404, 0.3091, 0.9041, -0.4274, 7.508e-05, 0.9041, -0.4274, 7.508e-05, 0.861, -0.404, 0.3091, 0.8598, -0.4065, 0.309, 0.6878, 0.7187, 0.1021, 0.6444, 0.7398, 0.1934, 0.9528, 0.1611, 0.2573, 0.9528, 0.1611, 0.2573, 0.6444, 0.7398, 0.1934, 0.8457, 0.2123, 0.4896, 0.5788, 0.7704, 0.2674, 0.6788, 0.2908, 0.6743, 0.6444, 0.7398, 0.1934, 0.6444, 0.7398, 0.1934, 0.6788, 0.2908, 0.6743, 0.8457, 0.2123, 0.4896, 0.5788, 0.7704, 0.2674, 0.4959, 0.8092, 0.3152, 0.6788, 0.2908, 0.6743, 0.6788, 0.2908, 0.6743, 0.4959, 0.8092, 0.3152, 0.4683, 0.3904, 0.7926, 0.4959, 0.8092, 0.3152, 0.4034, 0.8533, 0.3304, 0.4683, 0.3904, 0.7926, 0.4683, 0.3904, 0.7926, 0.4034, 0.8533, 0.3304, 0.2379, 0.4995, 0.833, 0.4034, 0.8533, 0.3304, 0.3109, 0.8969, 0.3146, 0.2379, 0.4995, 0.833, 0.2379, 0.4995, 0.833, 0.3109, 0.8969, 0.3146, 0.004755, 0.6099, 0.7925, 0.3109, 0.8969, 0.3146, 0.2289, 0.9362, 0.2667, 0.004755, 0.6099, 0.7925, 0.004755, 0.6099, 0.7925, 0.2289, 0.9362, 0.2667, -0.2066, 0.7102, 0.673, 0.2289, 0.9362, 0.2667, 0.1631, 0.9675, 0.1931, -0.2066, 0.7102, 0.673, -0.2066, 0.7102, 0.673, 0.1631, 0.9675, 0.1931, -0.3715, 0.7885, 0.4902, 0.1631, 0.9675, 0.1931, 0.1205, 0.9875, 0.1017, -0.3715, 0.7885, 0.4902, -0.3715, 0.7885, 0.4902, 0.1205, 0.9875, 0.1017, -0.4796, 0.8394, 0.2559, 0.1205, 0.9875, 0.1017, 0.1085, 0.9941, -0.0001221, -0.4796, 0.8394, 0.2559, -0.4796, 0.8394, 0.2559, 0.1085, 0.9941, -0.0001221, -0.5154, 0.857, 1.331e-05, 0.1217, 0.9873, -0.1022, -0.4793, 0.8395, -0.2559, 0.1085, 0.9941, -0.0001221, 0.1085, 0.9941, -0.0001221, -0.4793, 0.8395, -0.2559, -0.5154, 0.857, 1.331e-05, 0.1658, 0.967, -0.1935, -0.372, 0.7894, -0.4883, 0.1217, 0.9873, -0.1022, 0.1217, 0.9873, -0.1022, -0.372, 0.7894, -0.4883, -0.4793, 0.8395, -0.2559, 0.2295, 0.9359, -0.2672, -0.2067, 0.7103, -0.6728, 0.1658, 0.967, -0.1935, 0.1658, 0.967, -0.1935, -0.2067, 0.7103, -0.6728, -0.372, 0.7894, -0.4883, 0.3131, 0.8966, -0.313, 0.002873, 0.6112, -0.7915, 0.2295, 0.9359, -0.2672, 0.2295, 0.9359, -0.2672, 0.002873, 0.6112, -0.7915, -0.2067, 0.7103, -0.6728, 0.4035, 0.8534, -0.3301, 0.2367, 0.5, -0.8331, 0.3131, 0.8966, -0.313, 0.3131, 0.8966, -0.313, 0.2367, 0.5, -0.8331, 0.002873, 0.6112, -0.7915, 0.4035, 0.8534, -0.3301, 0.4958, 0.8093, -0.315, 0.2367, 0.5, -0.8331, 0.2367, 0.5, -0.8331, 0.4958, 0.8093, -0.315, 0.4679, 0.3906, -0.7928, 0.4958, 0.8093, -0.315, 0.5793, 0.7699, -0.2678, 0.4679, 0.3906, -0.7928, 0.4679, 0.3906, -0.7928, 0.5793, 0.7699, -0.2678, 0.6782, 0.2912, -0.6747, 0.5793, 0.7699, -0.2678, 0.6456, 0.7385, -0.1946, 0.6782, 0.2912, -0.6747, 0.6782, 0.2912, -0.6747, 0.6456, 0.7385, -0.1946, 0.845, 0.2124, -0.4908, 0.6456, 0.7385, -0.1946, 0.6879, 0.7186, -0.1023, 0.845, 0.2124, -0.4908, 0.845, 0.2124, -0.4908, 0.6879, 0.7186, -0.1023, 0.9531, 0.1613, -0.2562, 0.6879, 0.7186, -0.1023, 0.7017, 0.7124, 0.0002732, 0.9531, 0.1613, -0.2562, 0.9531, 0.1613, -0.2562, 0.7017, 0.7124, 0.0002732, 0.9896, 0.144, 0.0003858, 0.6878, 0.7187, 0.1021, 0.9528, 0.1611, 0.2573, 0.7017, 0.7124, 0.0002732, 0.7017, 0.7124, 0.0002732, 0.9528, 0.1611, 0.2573, 0.9896, 0.144, 0.0003858, 0.9528, 0.1611, 0.2573, 0.8457, 0.2123, 0.4896, 0.8599, -0.4066, 0.3087, 0.8599, -0.4066, 0.3087, 0.8457, 0.2123, 0.4896, 0.7316, -0.3456, 0.5876, 0.8457, 0.2123, 0.4896, 0.6788, 0.2908, 0.6743, 0.7316, -0.3456, 0.5876, 0.7316, -0.3456, 0.5876, 0.6788, 0.2908, 0.6743, 0.5309, -0.251, 0.8094, 0.6788, 0.2908, 0.6743, 0.4683, 0.3904, 0.7926, 0.5309, -0.251, 0.8094, 0.5309, -0.251, 0.8094, 0.4683, 0.3904, 0.7926, 0.2801, -0.1324, 0.9508, 0.4683, 0.3904, 0.7926, 0.2379, 0.4995, 0.833, 0.2801, -0.1324, 0.9508, 0.2801, -0.1324, 0.9508, 0.2379, 0.4995, 0.833, -6.632e-05, -0.0003602, 1.0, 0.2379, 0.4995, 0.833, 0.004755, 0.6099, 0.7925, -6.632e-05, -0.0003602, 1.0, -6.632e-05, -0.0003602, 1.0, 0.004755, 0.6099, 0.7925, -0.2794, 0.132, 0.951, 0.004755, 0.6099, 0.7925, -0.2066, 0.7102, 0.673, -0.2794, 0.132, 0.951, -0.2794, 0.132, 0.951, -0.2066, 0.7102, 0.673, -0.5311, 0.2511, 0.8093, -0.2066, 0.7102, 0.673, -0.3715, 0.7885, 0.4902, -0.5311, 0.2511, 0.8093, -0.5311, 0.2511, 0.8093, -0.3715, 0.7885, 0.4902, -0.7314, 0.3457, 0.5878, -0.3715, 0.7885, 0.4902, -0.4796, 0.8394, 0.2559, -0.7314, 0.3457, 0.5878, -0.7314, 0.3457, 0.5878, -0.4796, 0.8394, 0.2559, -0.8598, 0.4063, 0.3092, -0.4796, 0.8394, 0.2559, -0.5154, 0.857, 1.331e-05, -0.8598, 0.4063, 0.3092, -0.8598, 0.4063, 0.3092, -0.5154, 0.857, 1.331e-05, -0.904, 0.4275, 4.392e-05, -0.5154, 0.857, 1.331e-05, -0.4793, 0.8395, -0.2559, -0.904, 0.4275, 4.392e-05, -0.904, 0.4275, 4.392e-05, -0.4793, 0.8395, -0.2559, -0.8599, 0.4063, -0.309, -0.4793, 0.8395, -0.2559, -0.372, 0.7894, -0.4883, -0.8599, 0.4063, -0.309, -0.8599, 0.4063, -0.309, -0.372, 0.7894, -0.4883, -0.7314, 0.346, -0.5876, -0.372, 0.7894, -0.4883, -0.2067, 0.7103, -0.6728, -0.7314, 0.346, -0.5876, -0.7314, 0.346, -0.5876, -0.2067, 0.7103, -0.6728, -0.5315, 0.2512, -0.809, -0.2067, 0.7103, -0.6728, 0.002873, 0.6112, -0.7915, -0.5315, 0.2512, -0.809, -0.5315, 0.2512, -0.809, 0.002873, 0.6112, -0.7915, -0.2796, 0.1324, -0.9509, 0.002873, 0.6112, -0.7915, 0.2367, 0.5, -0.8331, -0.2796, 0.1324, -0.9509, -0.2796, 0.1324, -0.9509, 0.2367, 0.5, -0.8331, 0.0004451, -0.0001614, -1.0, 0.2367, 0.5, -0.8331, 0.4679, 0.3906, -0.7928, 0.0004451, -0.0001614, -1.0, 0.0004451, -0.0001614, -1.0, 0.4679, 0.3906, -0.7928, 0.2793, -0.132, -0.9511, 0.4679, 0.3906, -0.7928, 0.6782, 0.2912, -0.6747, 0.2793, -0.132, -0.9511, 0.2793, -0.132, -0.9511, 0.6782, 0.2912, -0.6747, 0.5314, -0.2514, -0.8089, 0.6782, 0.2912, -0.6747, 0.845, 0.2124, -0.4908, 0.5314, -0.2514, -0.8089, 0.5314, -0.2514, -0.8089, 0.845, 0.2124, -0.4908, 0.7313, -0.346, -0.5879, 0.845, 0.2124, -0.4908, 0.9531, 0.1613, -0.2562, 0.7313, -0.346, -0.5879, 0.7313, -0.346, -0.5879, 0.9531, 0.1613, -0.2562, 0.8598, -0.4064, -0.3091, 0.9531, 0.1613, -0.2562, 0.9896, 0.144, 0.0003858, 0.8598, -0.4064, -0.3091, 0.8598, -0.4064, -0.3091, 0.9896, 0.144, 0.0003858, 0.9041, -0.4274, 0.0004439, 0.9896, 0.144, 0.0003858, 0.9528, 0.1611, 0.2573, 0.9041, -0.4274, 0.0004439, 0.9041, -0.4274, 0.0004439, 0.9528, 0.1611, 0.2573, 0.8599, -0.4066, 0.3087, -0.4025, -0.9154, 0.009794, -0.4017, -0.9156, 0.01894, -0.4017, -0.9157, 0.01053, -0.4017, -0.9157, 0.01053, -0.4017, -0.9156, 0.01894, -0.4003, -0.9162, 0.01896, -0.4017, -0.9156, 0.01894, -0.4112, -0.9112, 0.02557, -0.4003, -0.9162, 0.01896, -0.4003, -0.9162, 0.01896, -0.4112, -0.9112, 0.02557, -0.4157, -0.9091, 0.02713, -0.4112, -0.9112, 0.02557, -0.4179, -0.908, 0.03082, -0.4157, -0.9091, 0.02713, -0.4157, -0.9091, 0.02713, -0.4179, -0.908, 0.03082, -0.4171, -0.9083, 0.03158, -0.4179, -0.908, 0.03082, -0.427, -0.9036, 0.03312, -0.4171, -0.9083, 0.03158, -0.4171, -0.9083, 0.03158, -0.427, -0.9036, 0.03312, -0.4241, -0.9051, 0.03166, -0.427, -0.9036, 0.03312, -0.4364, -0.8992, 0.03066, -0.4241, -0.9051, 0.03166, -0.4241, -0.9051, 0.03166, -0.4364, -0.8992, 0.03066, -0.4352, -0.8998, 0.03083, -0.4439, -0.8957, 0.02564, -0.4398, -0.8976, 0.02778, -0.4364, -0.8992, 0.03066, -0.4364, -0.8992, 0.03066, -0.4398, -0.8976, 0.02778, -0.4352, -0.8998, 0.03083, -0.4509, -0.8924, 0.01754, -0.4504, -0.8927, 0.01698, -0.4439, -0.8957, 0.02564, -0.4439, -0.8957, 0.02564, -0.4504, -0.8927, 0.01698, -0.4398, -0.8976, 0.02778, -0.4519, -0.892, 0.01033, -0.4479, -0.894, 0.01448, -0.4509, -0.8924, 0.01754, -0.4509, -0.8924, 0.01754, -0.4479, -0.894, 0.01448, -0.4504, -0.8927, 0.01698, -0.4597, -0.888, 0.0001049, -0.4551, -0.8904, 0.0008086, -0.4519, -0.892, 0.01033, -0.4519, -0.892, 0.01033, -0.4551, -0.8904, 0.0008086, -0.4479, -0.894, 0.01448, -0.4597, -0.888, 0.0001049, -0.4496, -0.8932, -0.01029, -0.4551, -0.8904, 0.0008086, -0.4551, -0.8904, 0.0008086, -0.4496, -0.8932, -0.01029, -0.4494, -0.8933, -0.01099, -0.4496, -0.8932, -0.01029, -0.4535, -0.8911, -0.01879, -0.4494, -0.8933, -0.01099, -0.4494, -0.8933, -0.01099, -0.4535, -0.8911, -0.01879, -0.4555, -0.8901, -0.01831, -0.4535, -0.8911, -0.01879, -0.4412, -0.8971, -0.0246, -0.4555, -0.8901, -0.01831, -0.4555, -0.8901, -0.01831, -0.4412, -0.8971, -0.0246, -0.4363, -0.8994, -0.02528, -0.4412, -0.8971, -0.0246, -0.4368, -0.899, -0.0306, -0.4363, -0.8994, -0.02528, -0.4363, -0.8994, -0.02528, -0.4368, -0.899, -0.0306, -0.4371, -0.8989, -0.03088, -0.4271, -0.9036, -0.03248, -0.428, -0.9032, -0.03264, -0.4368, -0.899, -0.0306, -0.4368, -0.899, -0.0306, -0.428, -0.9032, -0.03264, -0.4371, -0.8989, -0.03088, -0.418, -0.9079, -0.03063, -0.4203, -0.9068, -0.03128, -0.4271, -0.9036, -0.03248, -0.4271, -0.9036, -0.03248, -0.4203, -0.9068, -0.03128, -0.428, -0.9032, -0.03264, -0.4102, -0.9116, -0.02574, -0.412, -0.9108, -0.02679, -0.418, -0.9079, -0.03063, -0.418, -0.9079, -0.03063, -0.412, -0.9108, -0.02679, -0.4203, -0.9068, -0.03128, -0.4037, -0.9147, -0.01864, -0.4045, -0.9144, -0.01922, -0.4102, -0.9116, -0.02574, -0.4102, -0.9116, -0.02574, -0.4045, -0.9144, -0.01922, -0.412, -0.9108, -0.02679, -0.4002, -0.9164, -0.009859, -0.4017, -0.9157, -0.01305, -0.4037, -0.9147, -0.01864, -0.4037, -0.9147, -0.01864, -0.4017, -0.9157, -0.01305, -0.4045, -0.9144, -0.01922, -0.3977, -0.9175, -0.0001201, -0.3998, -0.9166, -0.0004618, -0.4002, -0.9164, -0.009859, -0.4002, -0.9164, -0.009859, -0.3998, -0.9166, -0.0004618, -0.4017, -0.9157, -0.01305, -0.3977, -0.9175, -0.0001201, -0.4025, -0.9154, 0.009794, -0.3998, -0.9166, -0.0004618, -0.3998, -0.9166, -0.0004618, -0.4025, -0.9154, 0.009794, -0.4017, -0.9157, 0.01053, -0.4635, -0.886, -0.01296, -0.4179, -0.9085, -0.0006304, -0.4163, -0.9092, 0.004031, -0.4163, -0.9092, 0.004031, -0.4179, -0.9085, -0.0006304, -0.4359, -0.9, 0.00134, -0.4359, -0.9, 0.00134, -0.4179, -0.9085, -0.0006304, -0.4281, -0.9037, 0.0008752, -0.4281, -0.9037, 0.0008752, -0.4179, -0.9085, -0.0006304, -0.4269, -0.9043, 0.0003768, -0.4179, -0.9085, -0.0006304, -0.4298, -0.9029, -0.0008439, -0.4269, -0.9043, 0.0003768, -0.4298, -0.9029, -0.0008439, -0.4278, -0.9039, 0.0003294, -0.4269, -0.9043, 0.0003768, -0.4278, -0.9039, 0.0003294, -0.4266, -0.9044, -3.456e-05, -0.4269, -0.9043, 0.0003768, -0.4266, -0.9044, -3.456e-05, -0.4275, -0.904, -6.983e-05, -0.4269, -0.9043, 0.0003768, -0.4275, -0.904, -6.983e-05, -0.4273, -0.9041, -5.184e-05, -0.4269, -0.9043, 0.0003768, -0.4273, -0.9041, -5.184e-05, -0.4274, -0.9041, 6.153e-06, -0.4269, -0.9043, 0.0003768, -0.4274, -0.9041, 6.153e-06, -0.4276, -0.9039, -0.0001799, -0.4269, -0.9043, 0.0003768, -0.4276, -0.9039, -0.0001799, -0.4274, -0.9041, 0.000653, -0.4269, -0.9043, 0.0003768, -0.4274, -0.9041, 0.000653, -0.4263, -0.9046, 0.001599, -0.4269, -0.9043, 0.0003768, -0.4263, -0.9046, 0.001599, -0.4288, -0.9034, -0.005134, -0.4269, -0.9043, 0.0003768, -0.4288, -0.9034, -0.005134, -0.427, -0.9042, 0.005841, -0.4269, -0.9043, 0.0003768, -0.427, -0.9042, 0.005841, -0.4269, -0.9043, -0.003352, -0.4269, -0.9043, 0.0003768, -0.4269, -0.9043, -0.003352, -0.4276, -0.904, -0.0001795, -0.4269, -0.9043, 0.0003768, -0.4276, -0.904, -0.0001795, -0.428, -0.9038, 0.00171, -0.4269, -0.9043, 0.0003768, 0.2988, -0.8373, 0.4579, 0.4036, -0.8827, 0.2405, 0.5661, -0.6021, 0.563, 0.5661, -0.6021, 0.563, 0.4036, -0.8827, 0.2405, 0.6909, -0.6588, 0.2977, 0.2988, -0.8373, 0.4579, 0.5661, -0.6021, 0.563, 0.1543, -0.768, 0.6215, 0.1543, -0.768, 0.6215, 0.5661, -0.6021, 0.563, 0.3812, -0.5183, 0.7655, 0.4394, -0.8983, -0.003124, 0.736, -0.6769, -0.003297, 0.4036, -0.8827, 0.2405, 0.4036, -0.8827, 0.2405, 0.736, -0.6769, -0.003297, 0.6909, -0.6588, 0.2977, 0.1543, -0.768, 0.6215, 0.3812, -0.5183, 0.7655, -0.05181, -0.6729, 0.7379, -0.05181, -0.6729, 0.7379, 0.3812, -0.5183, 0.7655, 0.1265, -0.4048, 0.9056, -0.05181, -0.6729, 0.7379, 0.1265, -0.4048, 0.9056, -0.265, -0.5745, 0.7744, -0.265, -0.5745, 0.7744, 0.1265, -0.4048, 0.9056, -0.1402, -0.2799, 0.9497, -0.265, -0.5745, 0.7744, -0.1402, -0.2799, 0.9497, -0.4854, -0.466, 0.7398, -0.4854, -0.466, 0.7398, -0.1402, -0.2799, 0.9497, -0.3996, -0.1542, 0.9036, -0.6922, -0.3632, 0.6237, -0.4854, -0.466, 0.7398, -0.6408, -0.03235, 0.767, -0.6408, -0.03235, 0.767, -0.4854, -0.466, 0.7398, -0.3996, -0.1542, 0.9036, -0.8346, -0.2976, 0.4634, -0.6922, -0.3632, 0.6237, -0.8229, 0.05948, 0.5651, -0.8229, 0.05948, 0.5651, -0.6922, -0.3632, 0.6237, -0.6408, -0.03235, 0.767, -0.9421, -0.2435, 0.2304, -0.8346, -0.2976, 0.4634, -0.9493, 0.1231, 0.2892, -0.9493, 0.1231, 0.2892, -0.8346, -0.2976, 0.4634, -0.8229, 0.05948, 0.5651, -0.9723, -0.2339, 0.004254, -0.9421, -0.2435, 0.2304, -0.9895, 0.1448, 0.0007614, -0.9895, 0.1448, 0.0007614, -0.9421, -0.2435, 0.2304, -0.9493, 0.1231, 0.2892, -0.9723, -0.2339, 0.004254, -0.9895, 0.1448, 0.0007614, -0.9395, -0.2403, -0.2442, -0.9395, -0.2403, -0.2442, -0.9895, 0.1448, 0.0007614, -0.9468, 0.1221, -0.2977, -0.8382, -0.2979, -0.4568, -0.9395, -0.2403, -0.2442, -0.8253, 0.06085, -0.5614, -0.8253, 0.06085, -0.5614, -0.9395, -0.2403, -0.2442, -0.9468, 0.1221, -0.2977, -0.8382, -0.2979, -0.4568, -0.8253, 0.06085, -0.5614, -0.6891, -0.3626, -0.6274, -0.6891, -0.3626, -0.6274, -0.8253, 0.06085, -0.5614, -0.6376, -0.03266, -0.7697, -0.6891, -0.3626, -0.6274, -0.6376, -0.03266, -0.7697, -0.4861, -0.4673, -0.7385, -0.4861, -0.4673, -0.7385, -0.6376, -0.03266, -0.7697, -0.3969, -0.1538, -0.9049, -0.4861, -0.4673, -0.7385, -0.3969, -0.1538, -0.9049, -0.2751, -0.5654, -0.7776, -0.2751, -0.5654, -0.7776, -0.3969, -0.1538, -0.9049, -0.1425, -0.2807, -0.9492, -0.05369, -0.6712, -0.7393, -0.2751, -0.5654, -0.7776, 0.1365, -0.4072, -0.9031, 0.1365, -0.4072, -0.9031, -0.2751, -0.5654, -0.7776, -0.1425, -0.2807, -0.9492, 0.1404, -0.7611, -0.6333, -0.05369, -0.6712, -0.7393, 0.3744, -0.5151, -0.771, 0.3744, -0.5151, -0.771, -0.05369, -0.6712, -0.7393, 0.1365, -0.4072, -0.9031, 0.2993, -0.8354, -0.461, 0.1404, -0.7611, -0.6333, 0.5682, -0.603, -0.5599, 0.5682, -0.603, -0.5599, 0.1404, -0.7611, -0.6333, 0.3744, -0.5151, -0.771, 0.4008, -0.8828, -0.2448, 0.2993, -0.8354, -0.461, 0.6935, -0.6593, -0.2905, 0.6935, -0.6593, -0.2905, 0.2993, -0.8354, -0.461, 0.5682, -0.603, -0.5599, 0.4394, -0.8983, -0.003124, 0.4008, -0.8828, -0.2448, 0.736, -0.6769, -0.003297, 0.736, -0.6769, -0.003297, 0.4008, -0.8828, -0.2448, 0.6935, -0.6593, -0.2905, 0.4036, -0.8827, 0.2405, 0.2988, -0.8373, 0.4579, -0.01532, -0.9911, 0.132, -0.01532, -0.9911, 0.132, 0.2988, -0.8373, 0.4579, -0.07424, -0.9646, 0.2532, 0.1543, -0.768, 0.6215, -0.1523, -0.9253, 0.3473, 0.2988, -0.8373, 0.4579, 0.2988, -0.8373, 0.4579, -0.1523, -0.9253, 0.3473, -0.07424, -0.9646, 0.2532, 0.1543, -0.768, 0.6215, -0.05181, -0.6729, 0.7379, -0.1523, -0.9253, 0.3473, -0.1523, -0.9253, 0.3473, -0.05181, -0.6729, 0.7379, -0.2745, -0.8674, 0.4151, -0.05181, -0.6729, 0.7379, -0.265, -0.5745, 0.7744, -0.2745, -0.8674, 0.4151, -0.2745, -0.8674, 0.4151, -0.265, -0.5745, 0.7744, -0.3839, -0.8152, 0.4336, -0.4854, -0.466, 0.7398, -0.5048, -0.7568, 0.4153, -0.265, -0.5745, 0.7744, -0.265, -0.5745, 0.7744, -0.5048, -0.7568, 0.4153, -0.3839, -0.8152, 0.4336, -0.4854, -0.466, 0.7398, -0.6922, -0.3632, 0.6237, -0.5048, -0.7568, 0.4153, -0.5048, -0.7568, 0.4153, -0.6922, -0.3632, 0.6237, -0.624, -0.7007, 0.3459, -0.6922, -0.3632, 0.6237, -0.8346, -0.2976, 0.4634, -0.624, -0.7007, 0.3459, -0.624, -0.7007, 0.3459, -0.8346, -0.2976, 0.4634, -0.6993, -0.6663, 0.2591, -0.9421, -0.2435, 0.2304, -0.7615, -0.6349, 0.1305, -0.8346, -0.2976, 0.4634, -0.8346, -0.2976, 0.4634, -0.7615, -0.6349, 0.1305, -0.6993, -0.6663, 0.2591, -0.9421, -0.2435, 0.2304, -0.9723, -0.2339, 0.004254, -0.7615, -0.6349, 0.1305, -0.7615, -0.6349, 0.1305, -0.9723, -0.2339, 0.004254, -0.7771, -0.6294, 0.002292, -0.9395, -0.2403, -0.2442, -0.7603, -0.635, -0.1366, -0.9723, -0.2339, 0.004254, -0.9723, -0.2339, 0.004254, -0.7603, -0.635, -0.1366, -0.7771, -0.6294, 0.002292, -0.9395, -0.2403, -0.2442, -0.8382, -0.2979, -0.4568, -0.7603, -0.635, -0.1366, -0.7603, -0.635, -0.1366, -0.8382, -0.2979, -0.4568, -0.7024, -0.6644, -0.2554, -0.6891, -0.3626, -0.6274, -0.6189, -0.7019, -0.3526, -0.8382, -0.2979, -0.4568, -0.8382, -0.2979, -0.4568, -0.6189, -0.7019, -0.3526, -0.7024, -0.6644, -0.2554, -0.6891, -0.3626, -0.6274, -0.4861, -0.4673, -0.7385, -0.6189, -0.7019, -0.3526, -0.6189, -0.7019, -0.3526, -0.4861, -0.4673, -0.7385, -0.5046, -0.7576, -0.4141, -0.2751, -0.5654, -0.7776, -0.394, -0.809, -0.4362, -0.4861, -0.4673, -0.7385, -0.4861, -0.4673, -0.7385, -0.394, -0.809, -0.4362, -0.5046, -0.7576, -0.4141, -0.05369, -0.6712, -0.7393, -0.2666, -0.8702, -0.4144, -0.2751, -0.5654, -0.7776, -0.2751, -0.5654, -0.7776, -0.2666, -0.8702, -0.4144, -0.394, -0.809, -0.4362, 0.1404, -0.7611, -0.6333, -0.1605, -0.9213, -0.3543, -0.05369, -0.6712, -0.7393, -0.05369, -0.6712, -0.7393, -0.1605, -0.9213, -0.3543, -0.2666, -0.8702, -0.4144, 0.2993, -0.8354, -0.461, -0.07446, -0.963, -0.2592, 0.1404, -0.7611, -0.6333, 0.1404, -0.7611, -0.6333, -0.07446, -0.963, -0.2592, -0.1605, -0.9213, -0.3543, 0.4008, -0.8828, -0.2448, -0.01722, -0.9906, -0.1357, 0.2993, -0.8354, -0.461, 0.2993, -0.8354, -0.461, -0.01722, -0.9906, -0.1357, -0.07446, -0.963, -0.2592, 0.4394, -0.8983, -0.003124, 0.002404, -1.0, -0.00861, 0.4008, -0.8828, -0.2448, 0.4008, -0.8828, -0.2448, 0.002404, -1.0, -0.00861, -0.01722, -0.9906, -0.1357, 0.4036, -0.8827, 0.2405, -0.01532, -0.9911, 0.132, 0.4394, -0.8983, -0.003124, 0.4394, -0.8983, -0.003124, -0.01532, -0.9911, 0.132, 0.002404, -1.0, -0.00861, -0.7615, -0.6349, 0.1305, -0.7771, -0.6294, 0.002292, -0.4359, -0.9, 0.00134, -0.4359, -0.9, 0.00134, -0.7771, -0.6294, 0.002292, -0.4163, -0.9092, 0.004031, -0.7603, -0.635, -0.1366, -0.4635, -0.886, -0.01296, -0.7771, -0.6294, 0.002292, -0.7771, -0.6294, 0.002292, -0.4635, -0.886, -0.01296, -0.4163, -0.9092, 0.004031, -0.7603, -0.635, -0.1366, -0.7024, -0.6644, -0.2554, -0.4635, -0.886, -0.01296, -0.4635, -0.886, -0.01296, -0.7024, -0.6644, -0.2554, -0.4179, -0.9085, -0.0006304, -0.6189, -0.7019, -0.3526, -0.4298, -0.9029, -0.0008439, -0.7024, -0.6644, -0.2554, -0.7024, -0.6644, -0.2554, -0.4298, -0.9029, -0.0008439, -0.4179, -0.9085, -0.0006304, -0.6189, -0.7019, -0.3526, -0.5046, -0.7576, -0.4141, -0.4298, -0.9029, -0.0008439, -0.4298, -0.9029, -0.0008439, -0.5046, -0.7576, -0.4141, -0.4278, -0.9039, 0.0003294, -0.394, -0.809, -0.4362, -0.4266, -0.9044, -3.456e-05, -0.5046, -0.7576, -0.4141, -0.5046, -0.7576, -0.4141, -0.4266, -0.9044, -3.456e-05, -0.4278, -0.9039, 0.0003294, -0.394, -0.809, -0.4362, -0.2666, -0.8702, -0.4144, -0.4266, -0.9044, -3.456e-05, -0.4266, -0.9044, -3.456e-05, -0.2666, -0.8702, -0.4144, -0.4275, -0.904, -6.983e-05, -0.2666, -0.8702, -0.4144, -0.1605, -0.9213, -0.3543, -0.4275, -0.904, -6.983e-05, -0.4275, -0.904, -6.983e-05, -0.1605, -0.9213, -0.3543, -0.4273, -0.9041, -5.184e-05, -0.1605, -0.9213, -0.3543, -0.07446, -0.963, -0.2592, -0.4273, -0.9041, -5.184e-05, -0.4273, -0.9041, -5.184e-05, -0.07446, -0.963, -0.2592, -0.4274, -0.9041, 6.153e-06, -0.07446, -0.963, -0.2592, -0.01722, -0.9906, -0.1357, -0.4274, -0.9041, 6.153e-06, -0.4274, -0.9041, 6.153e-06, -0.01722, -0.9906, -0.1357, -0.4276, -0.9039, -0.0001799, -0.01722, -0.9906, -0.1357, 0.002404, -1.0, -0.00861, -0.4276, -0.9039, -0.0001799, -0.4276, -0.9039, -0.0001799, 0.002404, -1.0, -0.00861, -0.4274, -0.9041, 0.000653, -0.01532, -0.9911, 0.132, -0.4263, -0.9046, 0.001599, 0.002404, -1.0, -0.00861, 0.002404, -1.0, -0.00861, -0.4263, -0.9046, 0.001599, -0.4274, -0.9041, 0.000653, -0.01532, -0.9911, 0.132, -0.07424, -0.9646, 0.2532, -0.4263, -0.9046, 0.001599, -0.4263, -0.9046, 0.001599, -0.07424, -0.9646, 0.2532, -0.4288, -0.9034, -0.005134, -0.1523, -0.9253, 0.3473, -0.427, -0.9042, 0.005841, -0.07424, -0.9646, 0.2532, -0.07424, -0.9646, 0.2532, -0.427, -0.9042, 0.005841, -0.4288, -0.9034, -0.005134, -0.1523, -0.9253, 0.3473, -0.2745, -0.8674, 0.4151, -0.427, -0.9042, 0.005841, -0.427, -0.9042, 0.005841, -0.2745, -0.8674, 0.4151, -0.4269, -0.9043, -0.003352, -0.2745, -0.8674, 0.4151, -0.3839, -0.8152, 0.4336, -0.4269, -0.9043, -0.003352, -0.4269, -0.9043, -0.003352, -0.3839, -0.8152, 0.4336, -0.4276, -0.904, -0.0001795, -0.5048, -0.7568, 0.4153, -0.428, -0.9038, 0.00171, -0.3839, -0.8152, 0.4336, -0.3839, -0.8152, 0.4336, -0.428, -0.9038, 0.00171, -0.4276, -0.904, -0.0001795, -0.5048, -0.7568, 0.4153, -0.624, -0.7007, 0.3459, -0.428, -0.9038, 0.00171, -0.428, -0.9038, 0.00171, -0.624, -0.7007, 0.3459, -0.4269, -0.9043, 0.0003768, -0.624, -0.7007, 0.3459, -0.6993, -0.6663, 0.2591, -0.4269, -0.9043, 0.0003768, -0.4269, -0.9043, 0.0003768, -0.6993, -0.6663, 0.2591, -0.4281, -0.9037, 0.0008752, -0.7615, -0.6349, 0.1305, -0.4359, -0.9, 0.00134, -0.6993, -0.6663, 0.2591, -0.6993, -0.6663, 0.2591, -0.4359, -0.9, 0.00134, -0.4281, -0.9037, 0.0008752, -0.3974, 0.7694, -0.5001, -0.5068, 0.821, -0.2629, -0.4023, 0.7694, -0.4961, -0.4023, 0.7694, -0.4961, -0.5068, 0.821, -0.2629, -0.5103, 0.8204, -0.2578, -0.2273, 0.6889, -0.6883, -0.3974, 0.7694, -0.5001, -0.233, 0.6893, -0.686, -0.233, 0.6893, -0.686, -0.3974, 0.7694, -0.5001, -0.4023, 0.7694, -0.4961, -0.01297, 0.5876, -0.809, -0.2273, 0.6889, -0.6883, -0.01924, 0.5883, -0.8084, -0.01924, 0.5883, -0.8084, -0.2273, 0.6889, -0.6883, -0.233, 0.6893, -0.686, 0.2248, 0.4753, -0.8507, -0.01297, 0.5876, -0.809, 0.2187, 0.4758, -0.8519, 0.2187, 0.4758, -0.8519, -0.01297, 0.5876, -0.809, -0.01924, 0.5883, -0.8084, 0.4624, 0.3628, -0.809, 0.2248, 0.4753, -0.8507, 0.4569, 0.3632, -0.812, 0.4569, 0.3632, -0.812, 0.2248, 0.4753, -0.8507, 0.2187, 0.4758, -0.8519, 0.6768, 0.2616, -0.6882, 0.4624, 0.3628, -0.809, 0.6723, 0.2614, -0.6926, 0.6723, 0.2614, -0.6926, 0.4624, 0.3628, -0.809, 0.4569, 0.3632, -0.812, 0.8469, 0.1811, -0.4999, 0.6768, 0.2616, -0.6882, 0.8439, 0.1803, -0.5053, 0.8439, 0.1803, -0.5053, 0.6768, 0.2616, -0.6882, 0.6723, 0.2614, -0.6926, 0.9561, 0.1295, -0.2628, 0.8469, 0.1811, -0.4999, 0.9547, 0.1279, -0.2687, 0.9547, 0.1279, -0.2687, 0.8469, 0.1811, -0.4999, 0.8439, 0.1803, -0.5053, 0.9937, 0.1117, 9.769e-05, 0.9561, 0.1295, -0.2628, 0.994, 0.1093, -0.005641, 0.994, 0.1093, -0.005641, 0.9561, 0.1295, -0.2628, 0.9547, 0.1279, -0.2687, 0.9561, 0.1295, 0.263, 0.9937, 0.1117, 9.769e-05, 0.9579, 0.1264, 0.2578, 0.9579, 0.1264, 0.2578, 0.9937, 0.1117, 9.769e-05, 0.994, 0.1093, -0.005641, 0.8468, 0.1812, 0.5001, 0.9561, 0.1295, 0.263, 0.8499, 0.1774, 0.4962, 0.8499, 0.1774, 0.4962, 0.9561, 0.1295, 0.263, 0.9579, 0.1264, 0.2578, 0.6766, 0.2616, 0.6883, 0.8468, 0.1812, 0.5001, 0.6807, 0.2574, 0.6859, 0.6807, 0.2574, 0.6859, 0.8468, 0.1812, 0.5001, 0.8499, 0.1774, 0.4962, 0.4623, 0.363, 0.809, 0.6766, 0.2616, 0.6883, 0.4668, 0.3586, 0.8084, 0.4668, 0.3586, 0.8084, 0.6766, 0.2616, 0.6883, 0.6807, 0.2574, 0.6859, 0.2246, 0.4753, 0.8507, 0.4623, 0.363, 0.809, 0.2289, 0.471, 0.8519, 0.2289, 0.471, 0.8519, 0.4623, 0.363, 0.809, 0.4668, 0.3586, 0.8084, -0.01309, 0.5876, 0.809, 0.2246, 0.4753, 0.8507, -0.009337, 0.5836, 0.812, -0.009337, 0.5836, 0.812, 0.2246, 0.4753, 0.8507, 0.2289, 0.471, 0.8519, -0.2275, 0.689, 0.6882, -0.01309, 0.5876, 0.809, -0.2248, 0.6855, 0.6926, -0.2248, 0.6855, 0.6926, -0.01309, 0.5876, 0.809, -0.009337, 0.5836, 0.812, -0.3976, 0.7694, 0.4999, -0.2275, 0.689, 0.6882, -0.3963, 0.7665, 0.5053, -0.3963, 0.7665, 0.5053, -0.2275, 0.689, 0.6882, -0.2248, 0.6855, 0.6926, -0.5068, 0.8211, 0.2628, -0.3976, 0.7694, 0.4999, -0.5071, 0.8189, 0.2687, -0.5071, 0.8189, 0.2687, -0.3976, 0.7694, 0.4999, -0.3963, 0.7665, 0.5053, -0.5444, 0.8388, -0.0001469, -0.5068, 0.8211, 0.2628, -0.5464, 0.8375, 0.005578, -0.5464, 0.8375, 0.005578, -0.5068, 0.8211, 0.2628, -0.5071, 0.8189, 0.2687, -0.5068, 0.821, -0.2629, -0.5444, 0.8388, -0.0001469, -0.5103, 0.8204, -0.2578, -0.5103, 0.8204, -0.2578, -0.5444, 0.8388, -0.0001469, -0.5464, 0.8375, 0.005578])] * 3)])
arm_root = bpy.data.armatures.new('Root')  # bones are not reproduced

# ---- objects
ob_pommel_quigon = bpy.data.objects.new('Pommel_Quigon', None)
ob_root = bpy.data.objects.new('Root', arm_root)
ob_pommel_qui_gon_qui_gon_grp = bpy.data.objects.new('Pommel_Qui_gon Qui_gon_GRP', me_pommel_qui_gon_qui_gon_grp)

# ---- transforms, parenting, visibility, modifiers, constraints
ob_pommel_quigon.location = (0.0, 0.0, 0.0)
ob_pommel_quigon.scale = (0.01, 0.01, 0.01)
ob_pommel_quigon.empty_image_offset = (0.0, 0.0)
ob_pommel_quigon.lineart.crease_threshold = 0.0
ob_root.parent = ob_pommel_quigon
ob_root.location = (0.0, 0.0, 0.0)
ob_root.lineart.crease_threshold = 0.0
ob_pommel_qui_gon_qui_gon_grp.parent = ob_root
ob_pommel_qui_gon_qui_gon_grp.location = (0.0, 0.0, 0.0)
ob_pommel_qui_gon_qui_gon_grp.rotation_euler = (1.571, -0.0, 0.0)
ob_pommel_qui_gon_qui_gon_grp.lineart.crease_threshold = 0.0
_vg = ob_pommel_qui_gon_qui_gon_grp.vertex_groups.new(name='Default')
for _i, _w in zip([0, 1, 2, 3, 4, 5, 6, 7, 8, 9, 10, 11, 12, 13, 14, 15, 16, 17, 18, 19, 20, 21, 22, 23, 24, 25, 26, 27, 28, 29, 30, 31, 32, 33, 34, 35, 36, 37, 38, 39, 40, 41, 42, 43, 44, 45, 46, 47, 48, 49, 50, 51, 52, 53, 54, 55, 56, 57, 58, 59, 60, 61, 62, 63, 64, 65, 66, 67, 68, 69, 70, 71, 72, 73, 74, 75, 76, 77, 78, 79, 80, 81, 82, 83, 84, 85, 86, 87, 88, 89, 90, 91, 92, 93, 94, 95, 96, 97, 98, 99, 100, 101, 102, 103, 104, 105, 106, 107, 108, 109, 110, 111, 112, 113, 114, 115, 116, 117, 118, 119, 120, 121, 122, 123, 124, 125, 126, 127, 128, 129, 130, 131, 132, 133, 134, 135, 136, 137, 138, 139, 140, 141, 142, 143, 144, 145, 146, 147, 148, 149, 150, 151, 152, 153, 154, 155, 156, 157, 158, 159, 160, 161, 162, 163, 164, 165, 166, 167, 168, 169, 170, 171, 172, 173, 174, 175, 176, 177, 178, 179], [1.0, 1.0, 1.0, 1.0, 1.0, 1.0, 1.0, 1.0, 1.0, 1.0, 1.0, 1.0, 1.0, 1.0, 1.0, 1.0, 1.0, 1.0, 1.0, 1.0, 1.0, 1.0, 1.0, 1.0, 1.0, 1.0, 1.0, 1.0, 1.0, 1.0, 1.0, 1.0, 1.0, 1.0, 1.0, 1.0, 1.0, 1.0, 1.0, 1.0, 1.0, 1.0, 1.0, 1.0, 1.0, 1.0, 1.0, 1.0, 1.0, 1.0, 1.0, 1.0, 1.0, 1.0, 1.0, 1.0, 1.0, 1.0, 1.0, 1.0, 1.0, 1.0, 1.0, 1.0, 1.0, 1.0, 1.0, 1.0, 1.0, 1.0, 1.0, 1.0, 1.0, 1.0, 1.0, 1.0, 1.0, 1.0, 1.0, 1.0, 1.0, 1.0, 1.0, 1.0, 1.0, 1.0, 1.0, 1.0, 1.0, 1.0, 1.0, 1.0, 1.0, 1.0, 1.0, 1.0, 1.0, 1.0, 1.0, 1.0, 1.0, 1.0, 1.0, 1.0, 1.0, 1.0, 1.0, 1.0, 1.0, 1.0, 1.0, 1.0, 1.0, 1.0, 1.0, 1.0, 1.0, 1.0, 1.0, 1.0, 1.0, 1.0, 1.0, 1.0, 1.0, 1.0, 1.0, 1.0, 1.0, 1.0, 1.0, 1.0, 1.0, 1.0, 1.0, 1.0, 1.0, 1.0, 1.0, 1.0, 1.0, 1.0, 1.0, 1.0, 1.0, 1.0, 1.0, 1.0, 1.0, 1.0, 1.0, 1.0, 1.0, 1.0, 1.0, 1.0, 1.0, 1.0, 1.0, 1.0, 1.0, 1.0, 1.0, 1.0, 1.0, 1.0, 1.0, 1.0, 1.0, 1.0, 1.0, 1.0, 1.0, 1.0, 1.0, 1.0, 1.0, 1.0, 1.0, 1.0]): _vg.add([_i], _w, 'REPLACE')
_m = ob_pommel_qui_gon_qui_gon_grp.modifiers.new('Root', 'ARMATURE')
_m.object = ob_root

# ---- collection membership
col_collection_1.objects.link(ob_pommel_quigon)
col_collection_1.objects.link(ob_root)
col_collection_1.objects.link(ob_pommel_qui_gon_qui_gon_grp)

# ---- scene / render settings (as saved in the file)
scene.frame_start = 1; scene.frame_end = 250; scene.frame_set(0)
scene.render.engine = 'BLENDER_EEVEE_NEXT'
scene.render.resolution_percentage = 50
scene.render.fps = 25
scene.render.dither_intensity = 0.0
scene.cycles.use_denoising = False
scene.cycles.samples = 128
scene.cycles.sampling_pattern = 'TABULATED_SOBOL'
scene.cycles.use_adaptive_sampling = False
scene.cycles.use_light_tree = False
scene.cycles.blur_glossy = 0.0
scene.cycles.sample_clamp_indirect = 0.0
scene.view_settings.view_transform = 'Standard'
bpy.context.view_layer.update()

# ---- added for rendering (the .blend has no active camera and no usable light): camera, sun + grey world if the file has none
cam_auto = bpy.data.cameras.new('AutoCamera')
cam_auto.lens = 50.0
cam_auto.sensor_width = 36.0
cam_auto.clip_end = 1000.0
ob_auto_camera = bpy.data.objects.new('AutoCamera', cam_auto)
scene.collection.objects.link(ob_auto_camera)
ob_auto_camera.location = (0.127168, -0.222056, 0.0223206)
ob_auto_camera.rotation_euler = (1.09748, -7.21219e-08, 0.694738)
scene.camera = ob_auto_camera
light_auto_sun = bpy.data.lights.new('AutoSun', 'SUN')
light_auto_sun.energy = 3.0
light_auto_sun.angle = 0.0523599
ob_auto_sun = bpy.data.objects.new('AutoSun', light_auto_sun)
scene.collection.objects.link(ob_auto_sun)
ob_auto_sun.rotation_euler = (0.872665, 0.174533, 0.523599)
if scene.world is None:
    world_auto = bpy.data.worlds.new('AutoWorld')
    world_auto.color = (0.3, 0.3, 0.3)
    scene.world = world_auto
bpy.context.view_layer.update()
